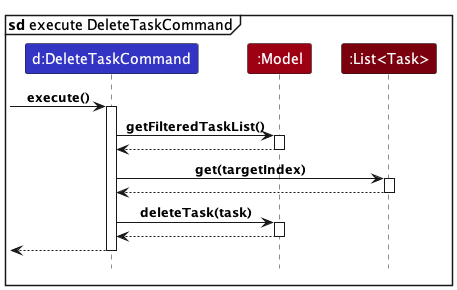

The diagram above was rendered by PlantUML. Its source (embedded in the PNG):
@startuml
!include style.puml

mainframe **sd** execute DeleteTaskCommand

participant "d:DeleteTaskCommand" as DeleteTaskCommand LOGIC_COLOR

participant ":Model" as Model MODEL_COLOR

participant ":List<Task>" as TaskList MODEL_COLOR_T3

[-> DeleteTaskCommand : execute()
activate DeleteTaskCommand

DeleteTaskCommand -> Model : getFilteredTaskList()
activate Model

Model --> DeleteTaskCommand
deactivate Model

DeleteTaskCommand -> TaskList : get(targetIndex)
activate TaskList

TaskList --> DeleteTaskCommand
deactivate TaskList

DeleteTaskCommand -> Model : deleteTask(task)
activate Model

Model --> DeleteTaskCommand
deactivate Model

[<-- DeleteTaskCommand
deactivate DeleteTaskCommand

@enduml